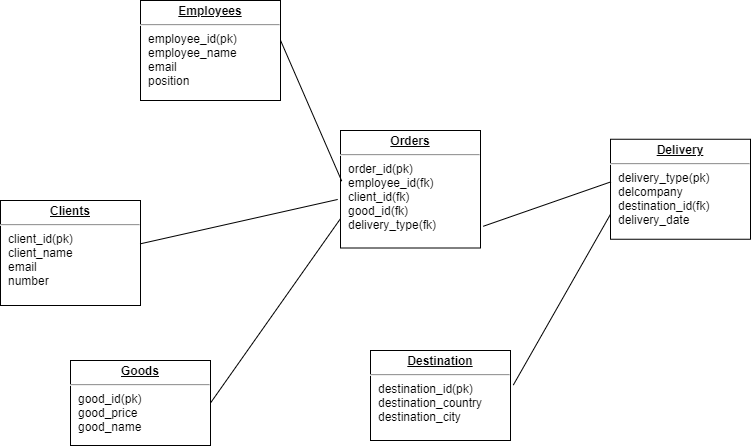

The diagram above was exported from draw.io. Its source (the exported page's mxGraphModel, read from the mxfile embedded in the PNG):
<mxGraphModel dx="1038" dy="547" grid="1" gridSize="10" guides="1" tooltips="1" connect="1" arrows="1" fold="1" page="1" pageScale="1" pageWidth="1100" pageHeight="850" background="none" math="0" shadow="0">
  <root>
    <mxCell id="0" />
    <mxCell id="1" parent="0" />
    <object label="&lt;p style=&quot;margin: 0px ; margin-top: 4px ; text-align: center ; text-decoration: underline&quot;&gt;&lt;b&gt;Clients&lt;/b&gt;&lt;/p&gt;&lt;hr&gt;&lt;p style=&quot;margin: 0px ; margin-left: 8px&quot;&gt;client_id(pk)&lt;/p&gt;&lt;p style=&quot;margin: 0px ; margin-left: 8px&quot;&gt;client_name&lt;br&gt;&lt;/p&gt;&lt;p style=&quot;margin: 0px ; margin-left: 8px&quot;&gt;email&lt;br&gt;&lt;/p&gt;&lt;p style=&quot;margin: 0px ; margin-left: 8px&quot;&gt;number&lt;/p&gt;" Clients="" client_id="" id="24794b860abc3c2d-1">
      <mxCell style="verticalAlign=top;align=left;overflow=fill;fontSize=12;fontFamily=Helvetica;html=1;rounded=0;shadow=0;comic=0;labelBackgroundColor=none;strokeWidth=1" parent="1" vertex="1">
        <mxGeometry x="120" y="290" width="140" height="105" as="geometry" />
      </mxCell>
    </object>
    <mxCell id="24794b860abc3c2d-17" value="&lt;p style=&quot;margin: 0px ; margin-top: 4px ; text-align: center ; text-decoration: underline&quot;&gt;&lt;b&gt;Orders&lt;/b&gt;&lt;/p&gt;&lt;hr&gt;&lt;p style=&quot;margin: 0px ; margin-left: 8px&quot;&gt;order_id(pk)&lt;br&gt;&lt;/p&gt;&lt;p style=&quot;margin: 0px ; margin-left: 8px&quot;&gt;employee_id(fk)&lt;br&gt;&lt;/p&gt;&lt;p style=&quot;margin: 0px ; margin-left: 8px&quot;&gt;client_id(fk)&lt;br&gt;&lt;/p&gt;&lt;p style=&quot;margin: 0px ; margin-left: 8px&quot;&gt;good_id(fk)&lt;br&gt;&lt;/p&gt;&lt;p style=&quot;margin: 0px ; margin-left: 8px&quot;&gt;delivery_type(fk)&lt;br&gt;&lt;/p&gt;" style="verticalAlign=top;align=left;overflow=fill;fontSize=12;fontFamily=Helvetica;html=1;rounded=0;shadow=0;comic=0;labelBackgroundColor=none;strokeWidth=1" parent="1" vertex="1">
      <mxGeometry x="460" y="220" width="140" height="117.5" as="geometry" />
    </mxCell>
    <mxCell id="24794b860abc3c2d-19" value="&lt;p style=&quot;margin: 0px ; margin-top: 4px ; text-align: center ; text-decoration: underline&quot;&gt;&lt;b&gt;Employees&lt;/b&gt;&lt;/p&gt;&lt;hr&gt;&lt;p style=&quot;margin: 0px ; margin-left: 8px&quot;&gt;employee_id(pk)&lt;br&gt;&lt;/p&gt;&lt;p style=&quot;margin: 0px ; margin-left: 8px&quot;&gt;employee_name&lt;br&gt;&lt;/p&gt;&lt;p style=&quot;margin: 0px ; margin-left: 8px&quot;&gt;email&lt;br&gt;&lt;/p&gt;&lt;p style=&quot;margin: 0px ; margin-left: 8px&quot;&gt;position&lt;br&gt;&lt;/p&gt;" style="verticalAlign=top;align=left;overflow=fill;fontSize=12;fontFamily=Helvetica;html=1;rounded=0;shadow=0;comic=0;labelBackgroundColor=none;strokeWidth=1" parent="1" vertex="1">
      <mxGeometry x="260" y="90" width="140" height="100" as="geometry" />
    </mxCell>
    <mxCell id="24794b860abc3c2d-23" value="&lt;p style=&quot;margin: 0px ; margin-top: 4px ; text-align: center ; text-decoration: underline&quot;&gt;&lt;b&gt;Goods&lt;/b&gt;&lt;/p&gt;&lt;hr&gt;&lt;p style=&quot;margin: 0px ; margin-left: 8px&quot;&gt;good_id(pk)&lt;br&gt;&lt;/p&gt;&lt;p style=&quot;margin: 0px ; margin-left: 8px&quot;&gt;good_price&lt;br&gt;&lt;/p&gt;&lt;p style=&quot;margin: 0px ; margin-left: 8px&quot;&gt;good_name&lt;br&gt;&lt;/p&gt;" style="verticalAlign=top;align=left;overflow=fill;fontSize=12;fontFamily=Helvetica;html=1;rounded=0;shadow=0;comic=0;labelBackgroundColor=none;strokeWidth=1" parent="1" vertex="1">
      <mxGeometry x="190" y="450" width="140" height="85" as="geometry" />
    </mxCell>
    <mxCell id="24794b860abc3c2d-26" value="&lt;p style=&quot;margin: 4px 0px 0px ; text-align: center&quot;&gt;&lt;b&gt;&lt;u&gt;Delivery&lt;/u&gt;&lt;/b&gt;&lt;br&gt;&lt;/p&gt;&lt;hr&gt;&lt;p style=&quot;margin: 0px ; margin-left: 8px&quot;&gt;delivery_type(pk)&lt;br&gt;&lt;/p&gt;&lt;p style=&quot;margin: 0px ; margin-left: 8px&quot;&gt;delcompany&lt;br&gt;&lt;/p&gt;&lt;p style=&quot;margin: 0px ; margin-left: 8px&quot;&gt;destination_id(fk)&lt;br&gt;&lt;/p&gt;&lt;p style=&quot;margin: 0px ; margin-left: 8px&quot;&gt;delivery_date&lt;br&gt;&lt;/p&gt;" style="verticalAlign=top;align=left;overflow=fill;fontSize=12;fontFamily=Helvetica;html=1;rounded=0;shadow=0;comic=0;labelBackgroundColor=none;strokeWidth=1" parent="1" vertex="1">
      <mxGeometry x="730" y="228.75" width="140" height="100" as="geometry" />
    </mxCell>
    <mxCell id="24794b860abc3c2d-29" value="&lt;p style=&quot;margin: 0px ; margin-top: 4px ; text-align: center ; text-decoration: underline&quot;&gt;&lt;b&gt;Destination&lt;/b&gt;&lt;/p&gt;&lt;hr&gt;&lt;p style=&quot;margin: 0px ; margin-left: 8px&quot;&gt;destination_id(pk)&lt;br&gt;&lt;/p&gt;&lt;p style=&quot;margin: 0px ; margin-left: 8px&quot;&gt;destination_country&lt;br&gt;&lt;/p&gt;&lt;p style=&quot;margin: 0px ; margin-left: 8px&quot;&gt;destination_city&lt;br&gt;&lt;/p&gt;" style="verticalAlign=top;align=left;overflow=fill;fontSize=12;fontFamily=Helvetica;html=1;rounded=0;shadow=0;comic=0;labelBackgroundColor=none;strokeWidth=1" parent="1" vertex="1">
      <mxGeometry x="490" y="440" width="140" height="90" as="geometry" />
    </mxCell>
    <mxCell id="hsGgW4jivPFxIuz6-rLd-6" value="" style="endArrow=none;html=1;startSize=14;endSize=14;sourcePerimeterSpacing=8;targetPerimeterSpacing=8;exitX=1.02;exitY=0.384;exitDx=0;exitDy=0;exitPerimeter=0;entryX=0;entryY=0.75;entryDx=0;entryDy=0;" edge="1" parent="1" source="24794b860abc3c2d-29" target="24794b860abc3c2d-26">
      <mxGeometry width="50" height="50" relative="1" as="geometry">
        <mxPoint x="500" y="340" as="sourcePoint" />
        <mxPoint x="550" y="290" as="targetPoint" />
        <Array as="points" />
      </mxGeometry>
    </mxCell>
    <mxCell id="hsGgW4jivPFxIuz6-rLd-7" value="" style="endArrow=none;html=1;startSize=14;endSize=14;sourcePerimeterSpacing=8;targetPerimeterSpacing=8;exitX=0.997;exitY=0.413;exitDx=0;exitDy=0;exitPerimeter=0;entryX=-0.02;entryY=0.587;entryDx=0;entryDy=0;entryPerimeter=0;" edge="1" parent="1" source="24794b860abc3c2d-1" target="24794b860abc3c2d-17">
      <mxGeometry width="50" height="50" relative="1" as="geometry">
        <mxPoint x="300" y="440" as="sourcePoint" />
        <mxPoint x="350" y="390" as="targetPoint" />
      </mxGeometry>
    </mxCell>
    <mxCell id="hsGgW4jivPFxIuz6-rLd-8" value="" style="endArrow=none;html=1;startSize=14;endSize=14;sourcePerimeterSpacing=8;targetPerimeterSpacing=8;entryX=1;entryY=0.398;entryDx=0;entryDy=0;entryPerimeter=0;exitX=0.009;exitY=0.431;exitDx=0;exitDy=0;exitPerimeter=0;" edge="1" parent="1" source="24794b860abc3c2d-17" target="24794b860abc3c2d-19">
      <mxGeometry width="50" height="50" relative="1" as="geometry">
        <mxPoint x="320" y="290" as="sourcePoint" />
        <mxPoint x="370" y="240" as="targetPoint" />
      </mxGeometry>
    </mxCell>
    <mxCell id="hsGgW4jivPFxIuz6-rLd-9" value="" style="endArrow=none;html=1;startSize=14;endSize=14;sourcePerimeterSpacing=8;targetPerimeterSpacing=8;entryX=0;entryY=0.75;entryDx=0;entryDy=0;exitX=1;exitY=0.5;exitDx=0;exitDy=0;" edge="1" parent="1" source="24794b860abc3c2d-23" target="24794b860abc3c2d-17">
      <mxGeometry width="50" height="50" relative="1" as="geometry">
        <mxPoint x="340" y="460" as="sourcePoint" />
        <mxPoint x="390" y="410" as="targetPoint" />
      </mxGeometry>
    </mxCell>
    <mxCell id="hsGgW4jivPFxIuz6-rLd-10" value="" style="endArrow=none;html=1;startSize=14;endSize=14;sourcePerimeterSpacing=8;targetPerimeterSpacing=8;exitX=1.02;exitY=0.815;exitDx=0;exitDy=0;exitPerimeter=0;entryX=0.003;entryY=0.426;entryDx=0;entryDy=0;entryPerimeter=0;" edge="1" parent="1" source="24794b860abc3c2d-17" target="24794b860abc3c2d-26">
      <mxGeometry width="50" height="50" relative="1" as="geometry">
        <mxPoint x="720" y="230" as="sourcePoint" />
        <mxPoint x="770" y="180" as="targetPoint" />
      </mxGeometry>
    </mxCell>
  </root>
</mxGraphModel>